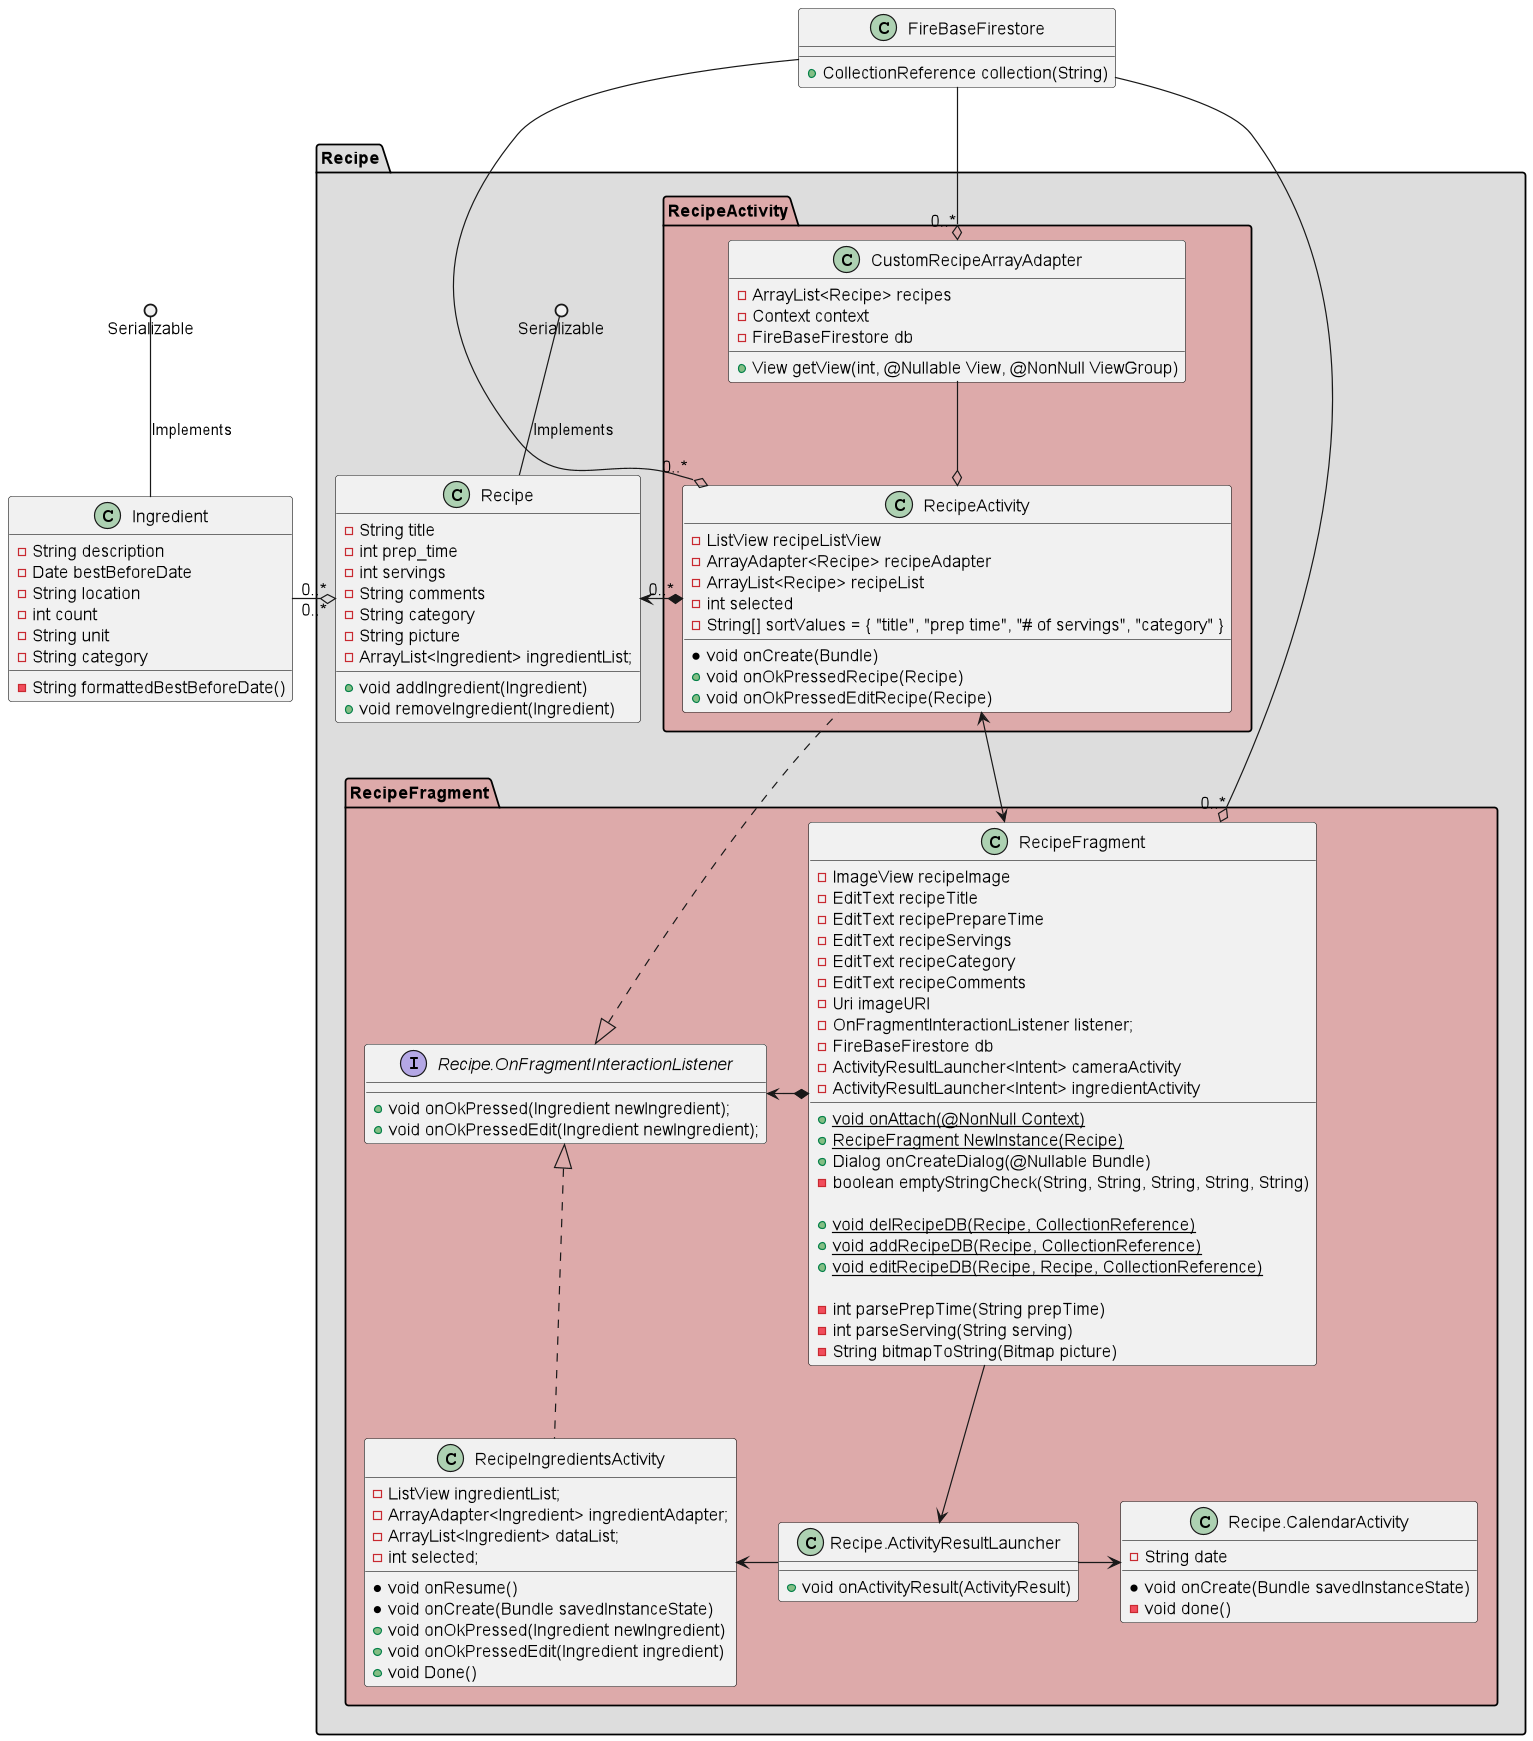

The diagram above was rendered by PlantUML. Its source (embedded in the PNG):
@startuml
'https://plantuml.com/class-diagram

class FireBaseFirestore
{
    +CollectionReference collection(String)

}

class Ingredient
{
    -String description
    -Date bestBeforeDate
    -String location
    -int count
    -String unit
    -String category

    -String formattedBestBeforeDate()
}
Serializable ()-- Ingredient : Implements



package Recipe #DDD
{
    class Recipe
    {
        -String title
        -int prep_time
        -int servings
        -String comments
        -String category
        -String picture
        -ArrayList<Ingredient> ingredientList;

        +void addIngredient(Ingredient)
        +void removeIngredient(Ingredient)
    }
    package RecipeFragment #DAA
    {
        class Recipe.ActivityResultLauncher
        {
            +void onActivityResult(ActivityResult)
        }
        class Recipe.CalendarActivity
        {
            - String date
            * void onCreate(Bundle savedInstanceState)
            - void done()
        }
        interface Recipe.OnFragmentInteractionListener
        {
            +void onOkPressed(Ingredient newIngredient);
            +void onOkPressedEdit(Ingredient newIngredient);
        }
        class RecipeFragment
        {
            -ImageView recipeImage
            -EditText recipeTitle
            -EditText recipePrepareTime
            -EditText recipeServings
            -EditText recipeCategory
            -EditText recipeComments
            -Uri imageURI
            -OnFragmentInteractionListener listener;
            -FireBaseFirestore db
            -ActivityResultLauncher<Intent> cameraActivity
            -ActivityResultLauncher<Intent> ingredientActivity

            + {static} void onAttach(@NonNull Context)
            + {static} RecipeFragment NewInstance(Recipe)
            + Dialog onCreateDialog(@Nullable Bundle)
            - boolean emptyStringCheck(String, String, String, String, String)

            + {static} void delRecipeDB(Recipe, CollectionReference)
            + {static} void addRecipeDB(Recipe, CollectionReference)
            + {static} void editRecipeDB(Recipe, Recipe, CollectionReference)

            - int parsePrepTime(String prepTime)
            - int parseServing(String serving)
            - String bitmapToString(Bitmap picture)
        }
        class RecipeIngredientsActivity implements Recipe.OnFragmentInteractionListener
        {
            -ListView ingredientList;
            -ArrayAdapter<Ingredient> ingredientAdapter;
            -ArrayList<Ingredient> dataList;
            -int selected;

            *void onResume()
            *void onCreate(Bundle savedInstanceState)
            +void onOkPressed(Ingredient newIngredient)
            +void onOkPressedEdit(Ingredient ingredient)
            +void Done()
        }
    }
    package RecipeActivity #DAA
    {
        class RecipeActivity implements Recipe.OnFragmentInteractionListener
        {
            -ListView recipeListView
            -ArrayAdapter<Recipe> recipeAdapter
            -ArrayList<Recipe> recipeList
            -int selected
            -String[] sortValues = { "title", "prep time", "# of servings", "category" }

            *void onCreate(Bundle)
            +void onOkPressedRecipe(Recipe)
            +void onOkPressedEditRecipe(Recipe)
        }
        class CustomRecipeArrayAdapter
        {
            - ArrayList<Recipe> recipes
            - Context context
            - FireBaseFirestore db

            + View getView(int, @Nullable View, @NonNull ViewGroup)
        }
    }
    Serializable ()-- Recipe : Implements

    Ingredient "0..*" -o "0..*" Recipe

    RecipeActivity *-> "0..*" Recipe
    CustomRecipeArrayAdapter --o RecipeActivity
    FireBaseFirestore --o "0..*" RecipeActivity

    Recipe.OnFragmentInteractionListener <-* RecipeFragment
    FireBaseFirestore --o "0..*" RecipeFragment
    FireBaseFirestore --o "0..*" CustomRecipeArrayAdapter

    RecipeActivity <--> RecipeFragment
    RecipeFragment --> Recipe.ActivityResultLauncher
    Recipe.ActivityResultLauncher -> Recipe.CalendarActivity
    Recipe.ActivityResultLauncher -> RecipeIngredientsActivity
}


@enduml